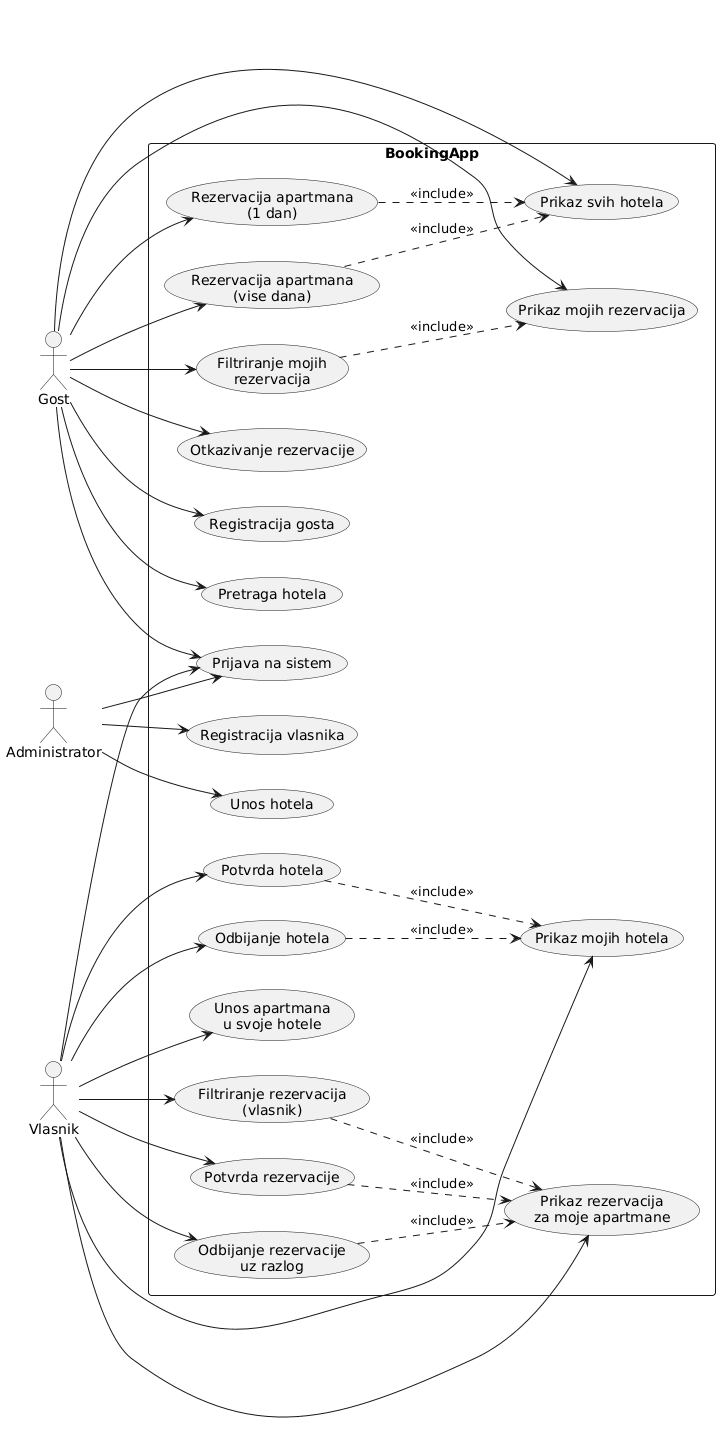

The diagram above was rendered by PlantUML. Its source (embedded in the PNG):
@startuml
left to right direction

actor Gost as Guest
actor Vlasnik as Owner
actor Administrator as Admin

rectangle "BookingApp" {

  usecase "Prijava na sistem" as UC_Login
  usecase "Registracija gosta" as UC_RegGuest

  usecase "Prikaz svih hotela" as UC_ListHotels
  usecase "Pretraga hotela" as UC_SearchHotels

  usecase "Rezervacija apartmana\n(1 dan)" as UC_Res1
  usecase "Rezervacija apartmana\n(vise dana)" as UC_ResN

  usecase "Prikaz mojih rezervacija" as UC_GuestRes
  usecase "Filtriranje mojih\nrezervacija" as UC_GuestFilter
  usecase "Otkazivanje rezervacije" as UC_CancelRes

  usecase "Prikaz rezervacija\nza moje apartmane" as UC_OwnerRes
  usecase "Filtriranje rezervacija\n(vlasnik)" as UC_OwnerFilter
  usecase "Potvrda rezervacije" as UC_ApproveRes
  usecase "Odbijanje rezervacije\nuz razlog" as UC_RejectRes

  usecase "Prikaz mojih hotela" as UC_OwnerHotels
  usecase "Potvrda hotela" as UC_ApproveHotel
  usecase "Odbijanje hotela" as UC_RejectHotel
  usecase "Unos apartmana\nu svoje hotele" as UC_AddApartment

  usecase "Registracija vlasnika" as UC_RegOwner
  usecase "Unos hotela" as UC_AddHotel
}

Guest --> UC_Login
Guest --> UC_RegGuest
Guest --> UC_ListHotels
Guest --> UC_SearchHotels
Guest --> UC_Res1
Guest --> UC_ResN
Guest --> UC_GuestRes
Guest --> UC_GuestFilter
Guest --> UC_CancelRes

Owner --> UC_Login
Owner --> UC_OwnerRes
Owner --> UC_OwnerFilter
Owner --> UC_ApproveRes
Owner --> UC_RejectRes
Owner --> UC_OwnerHotels
Owner --> UC_ApproveHotel
Owner --> UC_RejectHotel
Owner --> UC_AddApartment

Admin --> UC_Login
Admin --> UC_RegOwner
Admin --> UC_AddHotel

' include veze (nije obavezno, ali je lepo)
UC_GuestFilter ..> UC_GuestRes : <<include>>
UC_OwnerFilter ..> UC_OwnerRes : <<include>>
UC_ApproveRes ..> UC_OwnerRes : <<include>>
UC_RejectRes ..> UC_OwnerRes : <<include>>
UC_ApproveHotel ..> UC_OwnerHotels : <<include>>
UC_RejectHotel ..> UC_OwnerHotels : <<include>>
UC_Res1 ..> UC_ListHotels : <<include>>
UC_ResN ..> UC_ListHotels : <<include>>
@enduml